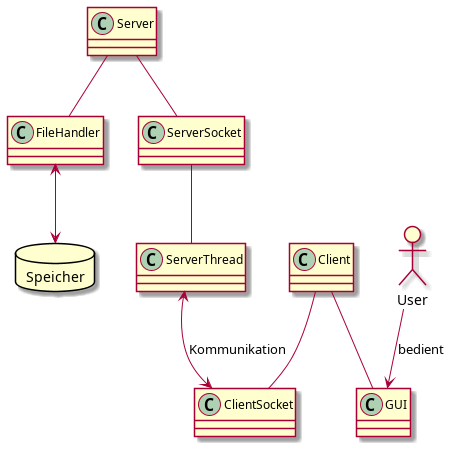

The diagram above was rendered by PlantUML. Its source (embedded in the PNG):
@startuml

allow_mixing

class Server
database Speicher
class FileHandler
class ServerSocket
class ServerThread
FileHandler <--> Speicher
Server -- FileHandler
Server -- ServerSocket
ServerSocket -- ServerThread


class Client
class GUI
class ClientSocket
actor User
Client -- GUI
Client --ClientSocket

User-->GUI:bedient
ServerThread <--> ClientSocket: Kommunikation


@enduml